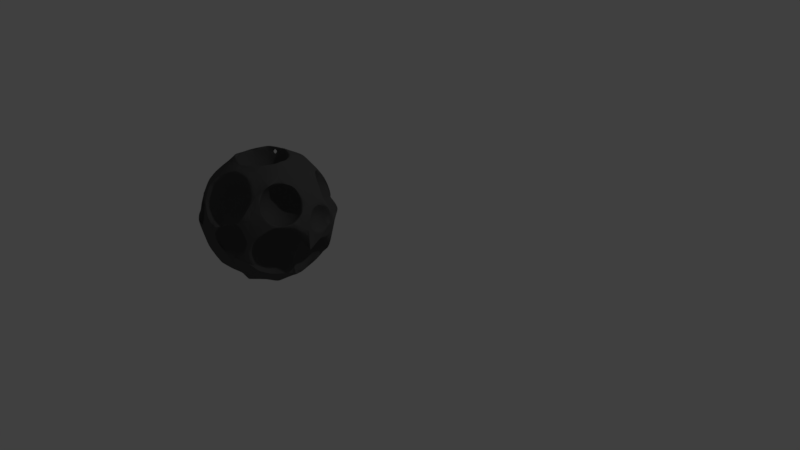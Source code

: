 # Source: asteroid.blend  (saved by Blender 2.78.0; exported with 4.5.12 LTS)
import bpy
from mathutils import Matrix  # noqa: F401  (used for matrix-valued properties, if any)

bpy.ops.wm.read_factory_settings(use_empty=True)
scene = bpy.context.scene
scene.name = 'Scene'

# ---- collections
col_collection_1 = bpy.data.collections.new('Collection 1'); scene.collection.children.link(col_collection_1)

# ---- materials (node trees are filled in below, after node groups)
mat_texture = bpy.data.materials.new('texture')
mat_texture.alpha_threshold = 0.0
mat_texture.use_transparent_shadow = False
mat_texture.diffuse_color = (0.09084, 0.09084, 0.09084, 1.0)
mat_texture.roughness = 0.5

# ---- material node trees

# ---- world
world_world = bpy.data.worlds.new('World'); scene.world = world_world
world_world.color = (0.05088, 0.05088, 0.05088)
world_world.use_sun_shadow = False
world_world.sun_shadow_jitter_overblur = 0.0
world_world.cycles.sampling_method = 'MANUAL'

# ---- cameras
cam_camera = bpy.data.cameras.new('Camera')
cam_camera.clip_end = 100.0
cam_camera.lens = 35.0
cam_camera.sensor_width = 32.0
cam_camera.sensor_height = 18.0
cam_camera.ortho_scale = 7.314
cam_camera.dof.focus_distance = 0.0
cam_camera.dof.aperture_fstop = 128.0

# ---- lights
light_lamp = bpy.data.lights.new('Lamp', 'POINT')
light_lamp.transmission_factor = 0.0
light_lamp.cutoff_distance = 30.0
light_lamp.energy = 100.0
light_lamp.shadow_buffer_clip_start = 1.001
light_lamp.shadow_soft_size = 0.1
light_lamp.shadow_maximum_resolution = 0.006
light_lamp.use_absolute_resolution = True

# ---- meshes
me_icosphere = bpy.data.meshes.new('Icosphere')
me_icosphere.from_pydata([(0.5803, -0.6219, -0.09244), (0.3608, -0.8447, 0.2385), (0.3829, -0.3899, 0.246), (0.7944, -0.2665, 0.09519), (0.7072, -0.2697, 0.5421), (0.6793, -0.4105, -0.05325), (0.4245, -0.7503, 0.03097), (0.4374, -0.4831, 0.0354), (0.3084, -0.614, 0.2299), (0.5633, -0.2742, 0.1457), (0.3546, -0.4861, 0.4604), (0.3416, -0.7534, 0.456), (0.7539, -0.2035, 0.3197), (0.512, -0.2761, 0.4084), (0.5452, -0.4154, 0.6344), (-0.5389, -0.6227, 0.1522), (-0.2282, -0.7835, 0.4436), (-0.3916, -0.7803, 0.05482), (-0.209, -0.8747, 0.2261), (-0.3455, -0.6523, 0.2853), (-0.5794, -0.5597, 0.3767), (-0.3967, -0.6542, 0.548), (0.4447, -0.0769, -0.5994), (0.7554, -0.2377, -0.3079), (0.5232, 0.1407, -0.2072), (0.3923, 0.1537, -0.6079), (0.562, -0.208, -0.4411), (0.4384, 0.2817, -0.3774), (0.4255, 0.01439, -0.3819), (0.6081, -0.08011, -0.2106), (0.6291, 0.3523, -0.2034), (0.8705, -0.09367, -0.1595), (0.7339, 0.1288, -0.1003), (0.117, 0.4904, -0.7224), (0.3859, 0.3513, -0.4702), (0.1849, 0.6788, -0.383), (0.5712, 0.6588, -0.3078), (0.2629, 0.3785, -0.8128), (0.2185, 0.3769, -0.5854), (0.421, 0.2967, -0.6645), (0.1004, 0.5694, -0.5342), (0.2584, 0.4876, -0.3859), (0.6949, 0.5387, -0.4185), (0.4855, 0.4759, -0.3417), (0.3674, 0.6684, -0.2905), (-0.1071, 0.4793, 0.3285), (-0.5259, -0.0792, 0.4669), (-0.6828, 0.1698, 0.2428), (-0.4366, 0.4981, 0.1614), (-0.2727, 0.1486, 0.3226), (-0.2399, 0.8245, 0.3338), (0.04554, 0.6768, 0.6015), (-0.2209, -0.06923, 0.676), (0.02529, 0.2591, 0.5946), (-0.7239, -0.08496, 0.5415), (-0.6, 0.08918, -0.1088), (-0.5617, -0.12, -0.4115), (-0.5617, 0.2983, -0.4115), (-0.7396, -0.2492, -0.05569), (-0.7396, 0.4276, -0.05569), (0.8962, 0.1612, -0.1132), (0.8121, -0.09761, 0.05493), (0.624, 0.1612, 0.05493), (0.8121, 0.42, 0.05493), (0.676, 0.001244, 0.327), (0.676, 0.3211, 0.327), (0.8467, 0.009072, -0.06781), (0.7362, 0.1612, -0.06781), (0.6868, 0.009071, 0.03104), (0.8467, 0.3133, -0.06781), (0.6868, 0.3133, 0.03104), (0.8962, -0.143, 0.191), (0.6068, 0.06717, 0.191), (0.7173, -0.08494, 0.191), (0.7173, 0.4073, 0.191), (0.6068, 0.2552, 0.191), (0.8162, -0.08494, 0.3509), (0.6374, 0.1612, 0.3509), (0.7668, 0.06717, 0.4498), (0.7668, 0.2552, 0.4498), (-0.04735, -0.9377, 0.02569), (0.09619, -0.7401, 0.02569), (0.3284, -0.8156, 0.02569), (-0.007678, -0.8156, 0.2334), (0.2246, -0.7401, 0.2334), (0.2592, -0.8659, -0.068), (0.03828, -0.9377, -0.068), (0.1226, -0.8215, -0.068), (0.0005475, -0.8215, 0.007456), (0.2214, -0.7498, 0.007456), (0.02387, -0.7498, 0.1296), (-0.0605, -0.8659, 0.1296), (0.2969, -0.7498, 0.1296), (0.1604, -0.7054, 0.1296), (0.09933, -0.7498, 0.2517), (0.3202, -0.8215, 0.2517), (0.0616, -0.8659, 0.3271), (0.1981, -0.8215, 0.3271), (-0.6826, -0.02064, 0.4327), (-0.8485, -0.07454, 0.4327), (-0.7568, -0.07454, 0.5811), (-0.8296, -0.01637, 0.3658), (-0.7321, 0.01531, 0.3658), (-0.759, -0.06763, 0.4197), (-0.8026, -0.09931, 0.5069), (-0.7051, -0.06763, 0.5069), (-0.3157, -0.1115, -0.7314), (0.1299, 0.0333, -0.7314), (0.4053, -0.3458, -0.7314), (0.006762, -0.3458, -0.485), (0.006762, 0.09986, -0.9307), (-0.3723, -0.3458, -0.6964), (-0.1104, 0.01475, -0.6964), (0.3134, -0.123, -0.6964), (0.07916, -0.5686, -0.5516), (0.241, -0.3458, -0.5516), (-0.1828, -0.4835, -0.5516), (-0.1828, -0.2081, -0.5516), (0.07916, -0.123, -0.5516), (0.522, 0.7396, 0.1776), (0.1433, 0.6165, 0.1776), (0.3527, 0.6165, 0.5164), (-0.02606, 0.7396, 0.5164), (0.1865, 0.7493, 0.02483), (0.4091, 0.8216, 0.02483), (0.3475, 0.6323, 0.1479), (0.04888, 0.9387, 0.02483), (-0.01264, 0.7493, 0.1479), (0.248, 0.5599, 0.347), (0.4706, 0.6323, 0.347), (-0.1122, 0.8216, 0.347), (0.02538, 0.6323, 0.347), (0.1484, 0.6323, 0.5461), (-0.3536, 0.5056, -0.5888), (-0.6294, 0.416, -0.5888), (-0.477, 0.416, -0.3421), (-0.3065, 0.6506, -0.3421), (-0.5532, 0.6506, -0.1897), (-0.4807, 0.4275, -0.6104), (-0.3186, 0.6506, -0.6104), (-0.2909, 0.5654, -0.4655), (-0.2909, 0.7358, -0.4655), (-0.5532, 0.3748, -0.4655), (-0.3911, 0.4275, -0.4655), (-0.3634, 0.5127, -0.3205), (-0.6257, 0.4275, -0.3205), (-0.3634, 0.7885, -0.3205), (-0.5084, 0.5127, -0.2309), (-0.4082, 0.6506, -0.2309), (-0.6705, 0.5654, -0.2309), (0.5131, -0.5625, -0.4038), (0.6835, -0.3279, -0.4038), (0.5602, -0.7074, -0.1571), (0.5602, -0.4175, -0.1571), (0.836, -0.3279, -0.1571), (0.57, -0.4246, -0.4254), (0.4975, -0.6477, -0.2804), (0.5977, -0.3394, -0.2804), (0.4975, -0.4772, -0.2804), (0.7598, -0.2867, -0.2804), (0.5252, -0.5625, -0.1355), (0.6873, -0.3394, -0.1355), (0.8046, -0.4246, -0.04585), (0.6646, 0.5701, -0.1532), (0.508, 0.7857, -0.1532), (0.5513, 0.6525, 0.07341), (0.5603, 0.659, -0.1731), (0.7347, 0.5323, -0.03991), (0.4937, 0.7074, -0.03991), (0.5857, 0.5807, -0.03991), (0.6681, 0.5807, 0.09331), (0.5191, 0.7857, 0.09331), (0.2974, -0.06412, 0.4997), (0.191, -0.3917, 0.7126), (-0.04702, -0.06412, 0.7126), (0.191, 0.2635, 0.7126), (0.5761, 0.1383, 0.7126), (0.2349, -0.2567, 0.5572), (0.4612, -0.1831, 0.5572), (0.3986, -0.3757, 0.6823), (0.625, -0.06412, 0.6823), (0.4612, 0.05488, 0.5572), (0.09496, -0.06412, 0.5572), (0.0324, -0.2567, 0.6823), (0.2349, 0.1284, 0.5572), (0.0324, 0.1284, 0.6823), (0.3986, 0.2474, 0.6823), (-0.06883, -0.1831, 0.8848), (0.07106, 0.2474, 0.8848), (-0.06883, 0.05488, 0.8848), (-0.2423, -0.7525, 0.473), (-0.2749, -0.652, 0.5383), (-0.1568, -0.6904, 0.5383), (-0.2096, -0.652, 0.6439), (-0.192, -0.789, 0.4906), (-0.1418, -0.7525, 0.529), (-0.192, -0.716, 0.4906), (-0.2614, -0.6935, 0.4906), (-0.3235, -0.6935, 0.529), (-0.2112, -0.657, 0.529), (-0.1299, -0.716, 0.5911), (-0.3117, -0.657, 0.5911), (-0.1728, -0.657, 0.5911), (-0.2423, -0.6344, 0.5911), (-0.4946, -0.4266, -0.5814), (-0.1453, -0.5401, -0.5814), (-0.6508, -0.5401, -0.269), (-0.3015, -0.4266, -0.269), (-0.08564, -0.7237, -0.269), (-0.398, -0.7237, -0.07591), (-0.3062, -0.4411, -0.6088), (-0.06587, -0.8316, -0.4252), (-0.06587, -0.6158, -0.4252), (-0.6033, -0.4411, -0.4252), (-0.1927, -0.4411, -0.4252), (-0.398, -0.3744, -0.4252), (-0.1577, -0.8983, -0.2416), (-0.4898, -0.4411, -0.2416), (-0.1577, -0.5491, -0.2416), (-0.2144, -0.7237, -0.1281), (-0.5466, -0.6158, -0.1281), (-0.3413, -0.5491, -0.1281), (-0.792, 0.001925, 0.1549), (-0.792, 0.2238, 0.1549), (-0.8892, -0.05784, 0.1383), (-0.7652, 0.1128, 0.1383), (-0.8892, 0.2835, 0.1383), (-0.744, 0.04765, 0.2492), (-0.744, 0.178, 0.2492), (-0.8206, -0.05784, 0.2492), (-0.8206, 0.2835, 0.2492), (-0.7994, 0.007354, 0.3602), (-0.2764, 0.8506, -0.4472), (0.7236, 0.5257, -0.4472), (0.2764, -0.8506, 0.4472), (-0.7236, -0.5257, 0.4472), (0.8944, 0.0, 0.4472), (0.4253, -0.309, -0.8507), (0.2629, -0.809, -0.5257), (0.4253, 0.309, -0.8507), (-0.5257, 0.0, -0.8507), (-0.6882, -0.5, -0.5257), (-0.1625, 0.5, -0.8507), (0.9511, -0.309, 0.0), (-0.5878, -0.809, 0.0), (-0.5878, 0.809, 0.0), (0.0, 1.0, 0.0), (0.6882, 0.5, 0.5257), (0.1625, -0.5, 0.8507), (-0.4253, -0.309, 0.8507), (0.1625, 0.5, 0.8507), (-0.9068, 0.2849, 0.1409), (-0.8989, 0.2906, 0.1578), (-0.8635, 0.2975, 0.2492), (-0.9237, -0.06051, 0.1433), (-0.9148, -0.07649, 0.1896), (-0.9035, -0.08476, 0.2492), (-0.8856, -0.06653, 0.3426), (-0.8854, -0.06584, 0.3438), (-0.576, -0.4959, -0.5969), (-0.472, -0.4959, -0.6612), (-0.4606, -0.5, -0.6664), (-0.4071, -0.5144, -0.6858), (-0.1024, -0.7176, -0.6079), (-0.2082, -0.6408, -0.6887), (-0.1001, -0.721, -0.6042), (-0.07902, -0.8441, -0.451), (-0.0816, -0.8533, -0.4252), (-0.5858, -0.5, -0.589), (-0.6271, -0.5144, -0.5498), (-0.6486, -0.5337, -0.5182), (-0.6735, -0.5453, -0.4486), (-0.679, -0.5453, -0.4252), (-0.0967, -0.7367, -0.5866), (-0.08534, -0.8359, -0.475), (-0.6827, -0.5705, -0.3318), (-0.6686, -0.614, -0.2579), (-0.162, -0.9117, -0.2643), (-0.1629, -0.912, -0.2635), (-0.1729, -0.9113, -0.2445), (-0.6352, -0.6801, -0.1958), (-0.5466, -0.7841, -0.1281), (-0.6235, -0.6992, -0.1868), (-0.2331, -0.8983, -0.1949), (-0.5178, -0.8107, -0.118), (-0.3259, -0.8771, -0.1281), (-0.3504, -0.8702, -0.1197), (-0.5045, -0.8202, -0.1197), (-0.1357, -0.7713, 0.561), (-0.1299, -0.7444, 0.5911), (-0.168, -0.8065, 0.5231), (-0.152, -0.7948, 0.5353), (-0.1895, -0.8147, 0.515), (-0.201, -0.8166, 0.5086), (-0.3401, -0.7055, 0.562), (-0.3293, -0.6812, 0.5911), (-0.3175, -0.669, 0.6102), (-0.1322, -0.7285, 0.6092), (-0.2874, -0.657, 0.6304), (-0.2663, -0.6518, 0.6391), (-0.1949, -0.6646, 0.6467), (-0.1637, -0.6852, 0.6391), (-0.1496, -0.7017, 0.6304), (-0.3091, -0.6667, 0.6182), (-0.1395, -0.7194, 0.62), (-0.2289, -0.6535, 0.6467), (-0.211, -0.6564, 0.6489), (0.4594, 0.2474, 0.7806), (0.3192, 0.3052, 0.8413), (0.6325, -0.04096, 0.7217), (0.627, 0.0, 0.7398), (0.5913, 0.1239, 0.7425), (0.6306, -0.08148, 0.7119), (0.5705, -0.2625, 0.7051), (0.5829, -0.2382, 0.7083), (0.5512, -0.2819, 0.7083), (0.4336, -0.3757, 0.7389), (0.5938, -0.2094, 0.7146), (0.5637, 0.1642, 0.7535), (0.3529, -0.4089, 0.7739), (0.2592, -0.4286, 0.8229), (0.2208, -0.4198, 0.8507), (0.07276, -0.3759, 0.8824), (0.128, -0.3938, 0.8824), (0.1962, 0.2881, 0.8848), (0.2798, 0.3114, 0.8562), (0.3013, 0.3089, 0.8507), (0.5743, 0.1496, 0.7535), (0.07065, -0.3744, 0.8826), (0.0638, -0.3657, 0.8848), (-0.02775, 0.09403, 0.9656), (0.05617, 0.2164, 0.9338), (-0.04743, -0.2035, 0.9269), (-0.05747, -0.1482, 0.9443), (-0.03959, 0.02876, 0.9861), (-0.0502, -0.002467, 0.9824), (-0.0502, -0.03647, 0.9824), (0.09416, 0.2474, 0.9222), (0.07483, 0.2303, 0.9312), (0.5194, 0.7857, -0.1656), (0.512, 0.7954, -0.1547), (0.7607, 0.5512, -0.09197), (0.7734, 0.5449, -0.03991), (0.732, 0.5753, -0.163), (0.6838, 0.6292, -0.2212), (0.66, 0.659, -0.2348), (0.6591, 0.6603, -0.2348), (0.581, 0.7226, -0.2145), (0.4937, 0.8316, -0.03991), (0.5028, 0.8141, -0.1121), (0.5076, 0.809, -0.1298), (0.503, 0.8354, 0.008678), (0.5265, 0.8172, 0.08799), (0.5266, 0.8168, 0.08866), (0.5013, 0.8371, 0.0), (0.7705, 0.5517, 0.01808), (0.7754, 0.5508, 0.0), (0.6232, 0.7047, 0.1707), (0.6201, 0.7095, 0.1693), (0.6114, 0.7187, 0.1638), (0.6308, 0.6953, 0.1678), (0.738, 0.5753, 0.08313), (0.5382, 0.7995, 0.1078), (0.7053, 0.6077, 0.1217), (0.7044, -0.4246, -0.5085), (0.7119, -0.4153, -0.5043), (0.79, -0.3361, -0.4193), (0.7585, -0.3815, -0.4688), (0.6797, -0.4731, -0.515), (0.66, -0.5002, -0.515), (0.6106, -0.5496, -0.5067), (0.6022, -0.5625, -0.5013), (0.6726, -0.4887, -0.5162), (0.5869, -0.6098, -0.4705), (0.5517, -0.6561, -0.4185), (0.5436, -0.6811, -0.3726), (0.8089, -0.3224, -0.3786), (0.8469, -0.315, -0.2804), (0.548, -0.7172, -0.2804), (0.8693, -0.3323, -0.205), (0.5731, -0.7343, -0.1996), (0.8801, -0.3654, -0.1487), (0.6266, -0.728, -0.1279), (0.604, -0.7343, -0.1496), (0.8805, -0.3762, -0.1387), (0.855, -0.4246, -0.07705), (0.8322, -0.4627, -0.04585), (-0.3189, 0.6508, -0.6107), (-0.3188, 0.6513, -0.6103), (-0.3196, 0.6499, -0.6112), (-0.4056, 0.5434, -0.6591), (-0.4546, 0.5079, -0.6626), (-0.47, 0.5, -0.6606), (-0.5252, 0.4599, -0.6445), (-0.6268, 0.4239, -0.5978), (-0.6386, 0.4239, -0.5905), (-0.6673, 0.4357, -0.5675), (-0.3144, 0.7582, -0.5116), (-0.3334, 0.7943, -0.4655), (-0.3935, 0.8141, -0.3262), (-0.3717, 0.8141, -0.3641), (-0.3379, 0.7983, -0.4589), (-0.7208, 0.5288, -0.2989), (-0.6938, 0.5823, -0.2487), (-0.6705, 0.6202, -0.2309), (-0.4671, 0.7885, -0.2564), (-0.4989, 0.7754, -0.2309), (-0.5159, 0.7654, -0.224), (-0.6146, 0.6952, -0.2113), (-0.6291, 0.6818, -0.2164), (0.07366, 0.9728, 0.02483), (0.03492, 0.9816, 0.05276), (-0.08286, 0.9387, 0.169), (0.03356, 0.9819, 0.05431), (0.4456, 0.8482, 0.05275), (0.4091, 0.8638, 0.02483), (0.531, 0.7767, 0.1721), (0.5018, 0.8205, 0.1234), (0.2408, 0.9167, -0.02517), (0.3022, 0.8993, -0.01269), (0.3384, 0.8901, 0.0), (0.1463, 0.9525, 0.0), (0.181, 0.9387, -0.01269), (-0.08709, 0.9367, 0.1742), (-0.0894, 0.9354, 0.1771), (0.5381, 0.7549, 0.2092), (0.5236, 0.7052, 0.347), (-0.09196, 0.932, 0.1872), (-0.09039, 0.9343, 0.1808), (-0.1122, 0.8756, 0.347), (-0.1012, 0.8556, 0.4048), (-0.05872, 0.8248, 0.496), (-0.04021, 0.7981, 0.5251), (0.489, 0.6891, 0.4436), (0.4183, 0.6724, 0.5289), (0.4662, 0.6891, 0.4834), (0.007171, 0.7637, 0.5613), (0.239, 0.6981, 0.6153), (0.2285, 0.7034, 0.6167), (0.1197, 0.7206, 0.6035), (0.3345, 0.6724, 0.5806), (0.02566, 0.08613, -0.9685), (0.08984, 0.06528, -0.9685), (0.1975, 0.03789, -0.9307), (-0.01977, 0.08552, -0.9736), (-0.02696, 0.08297, -0.9752), (-0.2266, 0.02402, -0.9307), (0.2547, 0.01662, -0.9106), (-0.257, 0.011, -0.9247), (-0.265, 0.0, -0.9247), (-0.3794, -0.1722, -0.8567), (-0.384, -0.1951, -0.8507), (-0.3933, -0.2812, -0.8062), (-0.3853, -0.3857, -0.7643), (0.4207, -0.2622, -0.8523), (0.4207, -0.3056, -0.8523), (0.4205, -0.3106, -0.8507), (0.4129, -0.3869, -0.7909), (0.4188, -0.3291, -0.8376), (-0.3424, -0.5, -0.7395), (-0.3288, -0.5259, -0.7233), (-0.2519, 0.01475, -0.9254), (0.2738, -0.001004, -0.9039), (0.3958, -0.1828, -0.861), (0.3805, -0.447, -0.761), (0.3203, -0.5519, -0.699), (0.3117, -0.5632, -0.6928), (-0.2044, -0.4992, -0.5809), (-0.2181, -0.4953, -0.5938), (-0.2827, -0.5561, -0.6868), (-0.2752, -0.5367, -0.6709), (-0.2964, -0.566, -0.7052), (-0.1244, -0.6631, -0.6683), (-0.2054, -0.6321, -0.6987), (-0.1571, -0.5625, -0.6029), (-0.2291, -0.6148, -0.7004), (-0.171, -0.5198, -0.5752), (-0.2743, -0.582, -0.7036), (0.3042, -0.5686, -0.6907), (-0.06408, -0.6727, -0.661), (-0.1495, -0.5431, -0.5871), (-0.1518, -0.5361, -0.5825), (0.1111, -0.667, -0.6648), (0.07519, -0.6727, -0.6691), (-0.7998, 0.008348, 0.3608), (-0.8008, 0.007354, 0.361), (-0.7963, 0.01502, 0.3589), (-0.8266, -0.007231, 0.3631), (-0.7801, 0.05021, 0.349), (-0.7701, 0.09018, 0.3525), (-0.7749, 0.06695, 0.3508), (-0.8346, -0.009525, 0.3658), (-0.8757, -0.01637, 0.3943), (-0.8763, -0.009525, 0.3916), (-0.8692, -0.05693, 0.4288), (-0.8308, -0.09016, 0.5069), (-0.8579, -0.07327, 0.4463), (-0.8692, -0.05695, 0.4288), (-0.8133, -0.09159, 0.5282), (-0.829, -0.08966, 0.5123), (-0.7685, -0.07363, 0.5828), (0.3454, -0.8858, 0.01521), (0.3333, -0.8917, 0.0), (0.2995, -0.8952, -0.03718), (0.2592, -0.9021, -0.068), (0.1824, -0.9217, -0.09496), (0.1575, -0.9287, -0.1), (0.05958, -0.967, -0.068), (0.1332, -0.9377, -0.09496), (0.02286, -0.9851, -0.03717), (-0.02669, -0.9877, 0.01783), (-0.007785, -0.9975, 0.0), (0.01123, -0.9918, -0.02247), (-0.003045, -0.9984, -0.004926), (0.3771, -0.8602, 0.1296), (0.3767, -0.8615, 0.1206), (-0.05302, -0.9686, 0.07049), (-0.0605, -0.953, 0.1296), (-0.05905, -0.9571, 0.1181), (-0.04266, -0.9208, 0.223), (-0.03107, -0.9124, 0.2479), (0.3723, -0.8594, 0.1474), (0.3354, -0.8583, 0.2459), (0.3067, -0.8632, 0.2788), (0.01796, -0.8976, 0.2938), (0.0616, -0.8871, 0.3271), (0.2396, -0.8786, 0.3271), (0.2087, -0.8872, 0.3377), (0.1779, -0.8836, 0.3457), (0.08732, -0.8846, 0.3361), (0.862, 0.4161, 0.04766), (0.8377, 0.4338, 0.09632), (0.8122, 0.4381, 0.191), (0.9023, 0.3761, 0.0), (0.9111, 0.36, -0.01866), (0.9319, 0.3272, -0.03758), (0.9334, 0.2851, -0.06781), (0.9369, 0.2655, -0.07397), (0.9318, 0.1871, -0.1007), (0.9318, 0.1353, -0.1007), (0.9381, 0.03876, -0.06781), (0.9497, -0.06573, 0.01084), (0.9511, -0.05036, 0.0), (0.9466, -0.08722, 0.03534), (0.9373, -0.1132, 0.1087), (0.9269, -0.1331, 0.191), (0.9216, -0.1293, 0.2322), (0.8048, 0.4153, 0.2926), (0.7973, 0.4073, 0.3203), (0.7926, 0.3928, 0.3469), (0.9144, -0.1091, 0.2894), (0.9024, -0.0916, 0.3384), (0.7937, 0.3382, 0.3958), (0.7993, 0.2658, 0.4498), (0.8958, 0.007265, 0.4367), (0.8983, -0.02108, 0.4167), (0.8831, 0.02938, 0.4498), (0.8979, -0.02554, 0.4134), (0.8084, 0.225, 0.4644), (0.8375, 0.1186, 0.4746), (0.8297, 0.157, 0.4719), (0.8756, 0.04555, 0.4544), (-0.6192, 0.1213, -0.7127), (-0.6551, 0.3873, -0.5951), (-0.6218, 0.06508, -0.7264), (-0.6406, 0.0, -0.725), (-0.6708, -0.2239, -0.626), (-0.6474, 0.4163, -0.4115), (-0.6481, 0.4057, -0.4655), (-0.6859, 0.4404, -0.5458), (-0.6698, 0.4214, -0.5308), (-0.7657, -0.4008, -0.4115), (-0.7476, -0.3561, -0.5031), (-0.807, 0.485, -0.06854), (-0.7647, 0.5048, -0.187), (-0.7122, 0.4807, -0.3352), (-0.7315, 0.5048, -0.3277), (-0.6628, 0.4275, -0.3806), (-0.7921, -0.4109, -0.3308), (-0.8236, -0.4016, -0.2549), (-0.8849, -0.373, -0.08339), (-0.8206, 0.1784, 0.1062), (-0.8098, 0.1453, 0.1042), (-0.8009, 0.08918, 0.111), (-0.8013, 0.08658, 0.1107), (-0.8218, 0.02359, 0.1145), (-0.8261, 0.01697, 0.1173), (-0.8618, 0.4276, 0.01983), (-0.8536, 0.4432, 0.0), (-0.9085, 0.3496, 0.08372), (-0.9171, 0.2701, 0.1247), (-0.8297, 0.1964, 0.1038), (-0.8758, 0.2425, 0.1116), (-0.9108, 0.2679, 0.1218), (-0.8835, -0.04047, 0.127), (-0.8983, -0.05121, 0.1313), (-0.9237, -0.06021, 0.143), (-0.9382, -0.2492, 0.06708), (-0.9448, -0.2899, 0.03257), (-0.9458, -0.314, 0.01028), (-0.9416, -0.322, 0.0), (-0.737, -0.1036, 0.604), (-0.7847, -0.08014, 0.563), (-0.7617, -0.08029, 0.5499), (-0.7702, -0.0818, 0.5594), (-0.7057, -0.1053, 0.6365), (-0.7314, -0.073, 0.5307), (-0.721, -0.06975, 0.5297), (0.009701, 0.1951, 0.9359), (-0.02599, 0.1208, 0.9568), (-0.01593, 0.1179, 0.9304), (-0.02026, 0.111, 0.9347), (0.08058, 0.4125, 0.871), (-0.01241, 0.131, 0.8801), (-0.01134, 0.134, 0.8848), (-0.03338, 0.1037, 0.8848), (-0.04167, 0.08875, 0.9012), (-0.08862, 0.06438, 0.9689), (-0.0891, 0.06376, 0.9687), (-0.02491, 0.1049, 0.933), (-0.2659, -0.07088, 0.9066), (-0.4253, -0.125, 0.8507), (-0.5136, -0.157, 0.7832), (-0.6811, -0.08356, 0.5708), (-0.7019, -0.06522, 0.529), (-0.722, -0.0935, 0.624), (-0.6964, -0.1052, 0.6436), (-0.7545, -0.0726, 0.5816), (-0.7094, -0.06263, 0.5257), (-0.767, -0.07137, 0.5853), (-0.7574, -0.07262, 0.5833), (-0.6983, -0.05791, 0.5053), (-0.6984, -0.05843, 0.5069), (-0.703, -0.06122, 0.5178), (-0.5815, -0.1579, 0.7314), (-0.677, 0.002647, 0.4293), (-0.6966, 0.04111, 0.3929), (-0.6753, -0.01368, 0.4471), (-0.7321, 0.07655, 0.3658), (-0.7583, 0.09311, 0.3566), (-0.761, 0.09679, 0.3556), (-0.7706, 0.1037, 0.3569), (-0.7693, 0.2041, 0.2766), (-0.7601, 0.1897, 0.2814), (-0.7556, 0.1108, 0.3407), (-0.7545, 0.1209, 0.3319), (-0.7578, 0.1083, 0.3443), (0.07187, 0.5662, 0.781), (0.07193, 0.5658, 0.7815), (0.07979, 0.4731, 0.8507), (-0.7725, 0.5139, 0.19), (-0.7935, 0.4834, 0.1974), (-0.8308, 0.4236, 0.2364), (-0.8509, 0.2877, 0.2916), (-0.8147, 0.2654, 0.2801), (-0.8498, 0.2874, 0.2911), (0.04218, 0.6928, 0.6395), (-0.3302, 0.8292, 0.3162), (-0.4076, 0.809, 0.2915), (-0.5751, 0.7237, 0.2215), (-0.6534, 0.6722, 0.216), (0.02038, 0.7178, 0.6124), (-0.1268, 0.8195, 0.5059), (-0.2311, 0.849, 0.3779), (-0.2076, 0.8492, 0.4152), (-0.2599, 0.8459, 0.347), (0.703, 0.5469, -0.4307), (0.7071, 0.5359, -0.45), (0.4507, 0.3389, -0.8062), (0.4113, 0.3523, -0.8225), (0.3325, 0.3699, -0.8283), (0.4669, 0.3392, -0.7944), (0.2732, 0.389, -0.8284), (0.2517, 0.4024, -0.8238), (0.1321, 0.5128, -0.7718), (0.6958, 0.5572, -0.4181), (0.5879, 0.6726, -0.321), (0.09487, 0.5879, -0.7261), (0.0792, 0.6584, -0.6785), (0.5579, 0.6965, -0.3133), (0.4454, 0.7725, -0.3163), (0.1114, 0.7971, -0.5304), (0.1126, 0.799, -0.5283), (0.08275, 0.6781, -0.6633), (0.2906, 0.8321, -0.366), (0.3763, 0.809, -0.3422), (0.2645, 0.8377, -0.3802), (0.2218, 0.8416, -0.4297), (0.119, 0.8035, -0.5236), (0.2178, 0.8418, -0.4355), (0.1436, 0.8182, -0.5084), (0.9082, -0.138, -0.2242), (0.9173, -0.07962, -0.1767), (0.903, -0.1612, -0.2515), (0.8529, -0.2344, -0.3293), (0.7853, -0.2843, -0.474), (0.7817, -0.2852, -0.4831), (0.752, -0.2833, -0.5153), (0.6081, -0.2022, -0.7005), (0.6116, -0.2062, -0.6952), (0.6023, -0.1828, -0.7145), (0.5979, -0.1735, -0.7188), (0.5035, 0.01018, -0.7909), (0.6018, -0.1808, -0.7158), (0.9247, 0.02205, -0.138), (0.9287, 0.1196, -0.1169), (0.5004, 0.02673, -0.7933), (0.9251, 0.2291, -0.136), (0.8883, 0.3346, -0.1513), (0.5067, 0.2699, -0.7804), (0.5093, 0.248, -0.7865), (0.8862, 0.3391, -0.1534), (0.5613, 0.4455, -0.418), (0.5987, 0.48, -0.4105), (0.511, 0.3023, -0.7627), (0.4585, 0.3107, -0.6302), (0.4475, 0.3198, -0.596), (0.4846, 0.3158, -0.6879), (0.4979, 0.3247, -0.712), (0.4569, 0.3443, -0.517), (0.7775, 0.4858, -0.288), (0.8372, 0.4175, -0.224), (0.7653, 0.4972, -0.3134), (0.6202, 0.4925, -0.4128), (0.5358, 0.4168, -0.428), (0.4713, 0.3541, -0.4889), (0.5245, 0.336, -0.7348), (0.72, 0.5231, -0.4521), (0.705, 0.5214, -0.4576), (0.7072, 0.5228, -0.4615), (0.6774, 0.5096, -0.4338), (0.7283, 0.5212, -0.4379), (0.7243, 0.5229, -0.4476), (-0.2096, -0.8865, 0.2259), (-0.2067, -0.8843, 0.2416), (-0.2185, -0.887, 0.2092), (-0.2432, -0.8185, 0.5), (-0.2158, -0.8383, 0.4456), (-0.2426, -0.8047, 0.4904), (-0.2425, -0.8054, 0.4906), (-0.2145, -0.8441, 0.4291), (-0.3557, -0.8737, 0.0534), (-0.4367, -0.855, 0.01534), (-0.587, -0.809, 0.001318), (-0.5882, -0.8081, 0.001405), (-0.6153, -0.7687, 0.01128), (-0.2528, -0.7849, 0.4826), (-0.388, -0.6729, 0.5566), (-0.3123, -0.7281, 0.5064), (-0.294, -0.7383, 0.4906), (-0.3351, -0.7215, 0.5334), (-0.3405, -0.7245, 0.545), (-0.2781, -0.7525, 0.4832), (-0.4028, -0.6603, 0.5571), (-0.4195, -0.6514, 0.5531), (-0.6186, -0.5903, 0.4651), (-0.6626, -0.5847, 0.4072), (-0.6007, -0.5899, 0.4782), (-0.6893, -0.5973, 0.3343), (-0.6953, -0.6027, 0.2709), (-0.6905, -0.6277, 0.1853), (-0.6329, -0.7403, 0.03098), (0.3628, -0.7643, 0.4758), (0.3643, -0.7758, 0.464), (0.3613, -0.7854, 0.4474), (0.3705, -0.8381, 0.3121), (0.3647, -0.849, 0.2438), (0.3671, -0.8495, 0.2346), (0.4661, -0.839, 0.07186), (0.5487, -0.8217, 0.0), (0.5718, -0.8087, -0.02661), (0.5716, -0.809, -0.02619), (0.3784, -0.7058, 0.5218), (0.6234, -0.7439, -0.07476), (0.653, -0.7008, -0.08519), (0.5881, -0.6222, -0.0931), (0.6121, -0.6697, -0.0869), (0.6045, -0.7742, -0.05496), (0.4222, -0.5987, 0.5964), (0.5663, -0.4165, 0.6385), (0.5521, -0.4301, 0.6412), (0.5095, -0.5, 0.6362), (0.4969, -0.5118, 0.6327), (0.6604, -0.4509, -0.06075), (0.6486, -0.4584, -0.05808), (0.6345, -0.4715, -0.0566), (0.6246, -0.4902, -0.05951), (0.586, -0.6067, -0.08896), (0.586, -0.6096, -0.09017), (0.8676, -0.4202, -0.01659), (0.8289, -0.4677, -0.04385), (0.7987, -0.4428, -0.04042), (0.7641, -0.4377, -0.04585), (0.6968, -0.439, -0.06083), (0.741, -0.2739, 0.5346), (0.7174, -0.2859, 0.5567), (0.6453, -0.3679, 0.6116), (0.8985, -0.2825, 0.1669), (0.9069, -0.3411, 0.08826), (0.8962, -0.3755, 0.02786), (0.7843, -0.2671, 0.4892), (0.8295, -0.2426, 0.3906), (0.8703, -0.2496, 0.2742), (0.8817, -0.4045, 0.0)], [], [(0, 773, 774, 776, 775), (0, 6, 770, 777, 773), (0, 7, 6), (0, 788, 787, 786, 785, 784, 783, 5, 7), (1, 766, 767), (2, 10, 8), (3, 12, 9), (1, 11, 764, 765, 766), (2, 13, 10), (3, 797, 802, 12), (4, 795, 796, 779, 14), (14, 780, 781, 782), (12, 801, 800, 794, 4), (13, 4, 14), (13, 14, 10), (10, 14, 782, 778), (11, 772, 762), (11, 762, 763, 764), (12, 4, 13), (12, 13, 9), (9, 13, 2), (10, 778, 772, 11), (10, 11, 8), (8, 11, 1), (5, 3, 9), (5, 9, 7), (7, 9, 2), (7, 2, 8), (7, 8, 6), (6, 8, 1), (6, 1, 767, 768), (6, 768, 769, 771, 770), (15, 20, 759, 760), (15, 19, 20), (16, 738, 746, 752, 749, 748, 750, 751, 747, 21), (21, 753, 754), (19, 16, 21), (19, 21, 20), (20, 21, 754, 757), (18, 734, 740, 737, 16), (20, 757, 755, 756), (20, 756, 758, 759), (18, 16, 19), (18, 19, 17), (17, 19, 15), (17, 15, 761, 745), (17, 745, 744, 743, 742), (22, 26, 699, 698), (22, 28, 26), (23, 31, 691, 693, 694), (24, 32, 29), (30, 32, 24), (32, 705, 704, 31), (32, 31, 29), (29, 31, 23), (31, 704, 692), (31, 692, 691), (27, 30, 24), (28, 24, 29), (28, 29, 26), (26, 29, 23), (27, 24, 28), (27, 28, 25), (25, 28, 22), (26, 23, 695, 696, 697), (26, 697, 699), (33, 38, 37), (33, 40, 38), (34, 43, 724, 725), (35, 44, 41), (44, 36, 43), (44, 43, 41), (41, 43, 34), (43, 36, 42), (43, 42, 730, 723, 713, 712, 724), (42, 36, 676, 675), (42, 675, 666), (40, 35, 41), (40, 41, 38), (38, 41, 34), (39, 34, 725, 719, 716, 715), (39, 715, 717), (38, 34, 39), (38, 39, 37), (37, 39, 668, 669, 670), (45, 50, 48), (45, 51, 50), (46, 52, 49), (45, 53, 51), (46, 634, 622, 52), (52, 620, 618, 619, 616), (53, 613, 614, 610, 608, 612), (53, 612, 649, 648, 647, 51), (51, 647, 656), (52, 616, 615, 613, 53), (52, 53, 49), (49, 53, 45), (51, 656, 661), (51, 661, 662, 664, 663, 50), (50, 663, 665), (47, 639, 638, 636, 635, 637, 631, 46), (50, 665, 657), (50, 657, 658, 659, 48), (48, 659, 660, 650), (47, 46, 49), (47, 49, 48), (48, 49, 45), (54, 623, 624), (54, 601, 605, 626, 623), (55, 583, 582, 581, 59), (59, 587, 588, 573), (58, 586, 585, 584, 583, 55), (57, 55, 59), (57, 59, 574, 576, 575, 577, 567), (56, 58, 55), (56, 55, 57), (56, 57, 562, 564), (60, 66, 540, 539), (60, 67, 66), (60, 69, 67), (60, 538, 537, 536, 69), (61, 71, 544, 543), (62, 72, 68), (63, 74, 70), (61, 73, 71), (62, 75, 72), (63, 531, 532, 74), (64, 78, 76), (65, 79, 77), (79, 558, 560, 559, 78), (79, 78, 77), (77, 78, 64), (78, 559, 561, 556), (78, 556, 554, 555, 557, 76), (76, 557, 551), (74, 548, 549, 65), (75, 65, 77), (75, 77, 72), (72, 77, 64), (73, 64, 76), (73, 76, 71), (71, 76, 551, 550, 546), (74, 65, 75), (74, 75, 70), (70, 75, 62), (72, 64, 73), (72, 73, 68), (68, 73, 61), (71, 546, 545), (71, 545, 544), (69, 534, 533, 530, 63), (69, 63, 70), (69, 70, 67), (67, 70, 62), (67, 62, 68), (67, 68, 66), (66, 68, 61), (66, 61, 543, 541), (66, 541, 542, 540), (80, 516, 510), (81, 90, 88), (82, 92, 89), (80, 91, 517, 518, 516), (81, 93, 90), (82, 515, 514, 92), (83, 96, 524, 520), (84, 97, 94), (95, 97, 84), (97, 528, 529, 96), (97, 96, 94), (94, 96, 83), (96, 529, 525), (96, 525, 524), (92, 95, 84), (93, 84, 94), (93, 94, 90), (90, 94, 83), (91, 83, 520, 519), (91, 519, 517), (92, 84, 93), (92, 93, 89), (89, 93, 81), (90, 83, 91), (90, 91, 88), (88, 91, 80), (85, 82, 89), (85, 89, 87), (87, 89, 81), (87, 81, 88), (87, 88, 86), (86, 88, 80), (86, 80, 510, 511, 513, 512, 509), (86, 509, 507), (98, 635, 636, 102), (98, 637, 635), (99, 104, 103), (98, 105, 632, 631, 637), (99, 496, 495, 104), (100, 630, 627), (104, 498, 602, 604), (105, 607, 628, 633), (105, 633, 632), (104, 604, 603, 606, 607, 105), (104, 105, 103), (103, 105, 98), (101, 492, 494, 99), (102, 638, 639, 640, 489, 490, 488), (101, 99, 103), (101, 103, 102), (102, 103, 98), (106, 117, 111), (107, 118, 112), (108, 115, 113), (115, 109, 118), (115, 118, 113), (113, 118, 107), (118, 109, 117), (118, 117, 112), (112, 117, 106), (117, 109, 116), (117, 116, 111), (111, 116, 467, 468, 470, 469, 471, 460), (116, 109, 114), (116, 114, 479, 472, 474, 480, 481, 476), (114, 109, 115), (114, 115, 466, 478), (110, 107, 112), (110, 112, 461, 446), (119, 416, 417, 414, 124), (119, 425, 416), (120, 128, 125), (119, 129, 426, 425), (120, 131, 128), (121, 440, 434), (122, 436, 439, 132), (132, 437, 440, 121), (130, 430, 431, 432, 122), (131, 122, 132), (131, 132, 128), (128, 132, 121), (129, 121, 434, 435, 433), (129, 433, 426), (130, 122, 131), (130, 131, 127), (127, 131, 120), (128, 121, 129), (128, 129, 125), (125, 129, 119), (126, 411, 413, 412), (126, 412, 423, 424, 127), (126, 127, 123), (123, 127, 120), (124, 415, 420, 419), (123, 120, 125), (123, 125, 124), (124, 125, 119), (133, 139, 389, 390), (133, 140, 139), (134, 142, 138), (133, 143, 140), (134, 570, 568, 142), (135, 147, 144), (136, 148, 146), (148, 137, 407, 406), (148, 406, 405, 146), (146, 405, 399), (149, 137, 147), (149, 147, 145), (145, 147, 135), (147, 137, 148), (147, 148, 144), (144, 148, 136), (141, 136, 146), (141, 146, 400, 401, 398), (142, 145, 135), (143, 135, 144), (143, 144, 140), (140, 144, 136), (142, 135, 143), (142, 143, 138), (138, 143, 133), (140, 136, 141), (140, 141, 139), (139, 141, 397, 388), (139, 388, 387), (139, 387, 389), (150, 156, 375, 374), (151, 157, 155), (150, 158, 156), (151, 159, 157), (152, 776, 774, 382, 383), (153, 785, 786, 160), (154, 162, 161), (162, 791, 792), (162, 792, 793, 783, 784, 161), (161, 784, 785, 153), (160, 787, 788, 775, 776, 152), (159, 154, 161), (159, 161, 157), (157, 161, 153), (158, 153, 160), (158, 160, 156), (156, 160, 152), (157, 153, 158), (157, 158, 155), (155, 158, 150), (156, 152, 380, 378), (156, 378, 375), (163, 167, 341, 343), (164, 168, 166), (163, 169, 167), (164, 349, 348, 168), (165, 357, 360, 170), (171, 359, 358, 357, 165), (170, 363, 361), (168, 171, 165), (169, 165, 170), (169, 170, 167), (167, 170, 361, 355), (168, 165, 169), (168, 169, 166), (166, 169, 163), (167, 355, 356, 342), (167, 342, 341), (172, 177, 178), (172, 182, 177), (172, 184, 182), (172, 181, 184), (173, 320, 319, 179), (174, 187, 183), (175, 188, 185), (176, 318, 307, 186), (173, 322, 323, 321, 320), (174, 189, 187), (175, 325, 324, 188), (176, 311, 327, 318), (188, 337, 338, 331), (189, 330, 334, 335), (189, 335, 336, 333, 187), (187, 333, 332), (186, 308, 326, 325, 175), (188, 331, 330, 189, 615, 616, 619, 611, 610, 614), (188, 614, 613, 615, 189, 185), (185, 189, 174), (187, 332, 329), (187, 329, 328, 183), (183, 328, 322, 173), (179, 316, 315), (180, 309, 310, 311, 176), (181, 176, 186), (181, 186, 184), (184, 186, 175), (184, 175, 185), (184, 185, 182), (182, 185, 174), (182, 174, 183), (182, 183, 177), (177, 183, 173), (180, 176, 181), (180, 181, 178), (178, 181, 172), (177, 173, 179), (177, 179, 178), (178, 179, 315, 313), (190, 746, 738, 739, 194), (190, 752, 746), (190, 197, 749, 752), (190, 196, 197), (191, 201, 198), (192, 202, 199), (191, 203, 201), (192, 200, 202), (193, 306, 305), (200, 297, 304, 302), (200, 302, 301, 202), (202, 301, 300, 193), (203, 193, 305, 299), (203, 299, 298, 201), (201, 298, 303, 296), (202, 193, 203), (202, 203, 199), (199, 203, 191), (201, 296, 295), (201, 295, 294, 198), (198, 294, 751, 750), (195, 200, 192), (196, 192, 199), (196, 199, 197), (197, 199, 191), (197, 191, 198), (197, 198, 748, 749), (195, 192, 196), (195, 196, 194), (194, 196, 190), (194, 293, 292, 290), (204, 213, 269, 268, 259), (205, 214, 210, 468, 467, 476, 481), (204, 215, 213), (205, 212, 214), (206, 220, 280, 276), (207, 221, 217), (208, 219, 218), (219, 209, 221), (219, 221, 218), (218, 221, 207), (221, 209, 220), (221, 220, 217), (217, 220, 206), (220, 209, 284, 281), (220, 281, 282, 280), (216, 219, 208), (212, 208, 218), (212, 218, 214), (214, 218, 207), (215, 207, 217), (215, 217, 213), (213, 217, 206), (211, 216, 208), (214, 207, 215), (214, 215, 210), (210, 215, 204), (213, 206, 275, 272), (213, 272, 271, 270, 269), (211, 208, 212), (211, 212, 265, 273), (222, 225, 584, 585), (222, 227, 225), (223, 230, 226), (222, 229, 227), (223, 228, 230), (231, 484, 486), (228, 645, 643), (228, 643, 642, 654, 230), (230, 654, 655), (229, 257, 258, 231), (229, 231, 227), (227, 231, 486, 488, 490, 646, 644), (230, 655, 653, 253), (230, 253, 252, 226), (226, 252, 251), (224, 229, 222), (227, 644, 645, 228), (227, 228, 225), (225, 228, 223), (225, 223, 591, 581, 582), (225, 582, 583, 584), (232, 401, 400, 399, 405, 406, 407, 408, 409, 245), (233, 667, 666, 675, 676, 679, 680, 685, 350, 340, 339, 347, 346), (232, 245, 246), (233, 346, 345, 344, 343, 341, 342, 356, 533, 534, 535, 721, 720, 722, 731), (234, 763, 762, 772, 778, 782, 781, 248), (235, 755, 757, 754, 753, 747, 751, 294, 295, 296, 303, 249), (236, 561, 559, 560, 247, 327, 311, 310), (247, 435, 434, 440, 437, 438, 250), (250, 649, 612, 608, 609, 617, 334, 330, 331, 338), (250, 648, 649), (249, 248, 323, 322, 328, 329, 332, 333, 336), (249, 303, 298, 299, 305, 306, 300, 301, 302, 304, 248), (248, 321, 323), (248, 781, 780, 779, 796, 317, 314, 313, 315, 316, 319, 320, 321), (246, 423, 412, 413), (246, 245, 658, 657, 665, 663, 664, 428, 424, 423), (245, 660, 659, 658), (244, 743, 744), (244, 511, 510, 516, 518, 740, 734, 733, 735, 741, 742, 743), (243, 550, 551, 557, 555, 236, 800, 801, 802, 797, 798), (245, 588, 587, 589, 652, 651, 650, 660), (245, 409, 404, 403, 402, 576, 574, 573, 588), (241, 270, 271), (238, 373, 374, 375, 378, 380, 383, 382, 777, 770, 771), (243, 542, 541, 543, 544, 545, 546, 550), (243, 693, 691, 692, 704, 705, 707, 537, 538, 539, 540, 542), (239, 669, 668, 671), (239, 242, 683, 678, 677, 674, 673, 672, 670, 669), (242, 232, 690, 688, 682, 681, 683), (242, 392, 391, 390, 389, 387, 388, 397, 398, 401, 232), (242, 240, 396, 395, 394, 393, 392), (240, 565, 564, 562, 563, 569, 396), (240, 241, 572, 566, 565), (240, 451, 452, 453, 459, 261, 260, 259, 268, 241), (237, 455, 454, 463, 462, 447, 443, 442, 239), (237, 372, 369, 370, 371, 373, 238, 464, 457, 458), (255, 224, 254), (257, 229, 256), (254, 224, 595, 596), (256, 229, 224, 255), (279, 216, 277, 278), (285, 219, 216, 283), (267, 211, 266), (286, 209, 219, 285), (283, 216, 279), (268, 269, 270, 241), (287, 286, 285, 283, 279, 278, 513, 511, 244), (265, 212, 205, 263), (278, 277, 267, 266, 274, 238, 512, 513), (260, 204, 259), (263, 205, 480, 474, 475, 264), (266, 211, 273, 274), (277, 216, 211, 267), (275, 206, 276), (282, 281, 284, 287, 244), (284, 209, 286, 287), (262, 210, 204, 260, 261), (289, 200, 195, 288), (297, 200, 289), (304, 297, 289, 288, 291, 290, 292, 234, 248), (288, 195, 291), (291, 195, 194, 290), (306, 193, 300), (338, 337, 324, 325, 326, 250), (309, 180, 312), (312, 180, 314, 317), (316, 179, 319), (308, 186, 307), (326, 308, 307, 318, 327, 247, 250), (314, 180, 178, 313), (337, 188, 324), (351, 171, 168, 348, 354), (349, 164, 340, 350), (358, 359, 362, 353, 352, 417, 416, 425, 426, 433, 435, 247), (347, 166, 345, 346), (363, 170, 360), (339, 164, 166, 347), (362, 171, 353), (359, 171, 362), (352, 351, 354, 420, 415, 414, 417), (345, 166, 163, 344), (354, 348, 349, 350, 685, 684, 686, 687, 689, 246, 421, 422, 418, 419, 420), (344, 163, 343), (340, 164, 339), (353, 171, 351, 352), (367, 365, 364, 368, 372, 237, 703, 700, 698, 699, 697, 696), (368, 369, 372), (382, 774, 773, 777), (371, 150, 374, 373), (379, 154, 159, 377), (384, 381, 379, 377, 376, 366, 367, 696, 695, 694, 693, 243), (365, 151, 155, 364), (377, 159, 376), (385, 162, 154, 381, 384), (381, 154, 379), (386, 162, 385), (370, 155, 150, 371), (366, 151, 365, 367), (380, 152, 383), (364, 155, 370, 369, 368), (376, 159, 151, 366), (402, 149, 145, 575, 576), (408, 137, 149, 404, 409), (395, 134, 394), (403, 149, 402), (394, 134, 138, 393), (407, 137, 408), (393, 138, 391, 392), (391, 138, 133, 390), (400, 146, 399), (397, 141, 398), (404, 149, 403), (411, 126, 410), (427, 130, 127, 424, 428), (410, 126, 422, 421), (422, 126, 123, 418), (429, 130, 427), (436, 122, 432), (437, 132, 439, 438), (438, 439, 436, 432, 431, 662, 661, 656, 647, 648, 250), (418, 123, 124, 419), (413, 411, 410, 421, 246), (431, 430, 429, 427, 428, 664, 662), (415, 124, 414), (430, 130, 429), (445, 446, 461, 448, 449, 240, 242), (466, 115, 108, 465), (471, 469, 477), (467, 116, 476), (474, 472, 473, 475), (482, 114, 478), (479, 114, 482, 483), (448, 106, 450, 449), (457, 108, 454, 455, 456, 458), (477, 469, 470, 210, 262), (470, 468, 210), (481, 480, 205), (442, 441, 444, 445, 242, 239), (454, 108, 113, 463), (444, 110, 446, 445), (456, 455, 237), (465, 108, 457, 464), (450, 106, 111, 452, 451), (449, 450, 451, 240), (443, 110, 441, 442), (462, 113, 107, 447), (483, 482, 478, 466, 465, 464, 238), (458, 456, 237), (461, 112, 106, 448), (459, 460, 471, 477, 262, 261), (475, 473, 264), (441, 110, 444), (473, 472, 479, 483, 238, 274, 273, 265, 263, 264), (453, 111, 460, 459), (447, 107, 110, 443), (452, 111, 453), (463, 113, 462), (489, 640, 641), (493, 491, 487, 485, 231, 258), (498, 104, 495, 499), (491, 101, 487), (496, 99, 494, 497), (485, 484, 231), (492, 101, 491, 493), (487, 101, 102, 488, 486, 484, 485), (490, 489, 641, 646), (527, 526, 523, 522, 521, 514, 515, 501, 502, 769, 768, 767, 766, 765, 234), (505, 85, 87, 506), (504, 85, 505), (506, 87, 86, 508), (515, 82, 501), (508, 86, 507), (502, 503, 504, 505, 506, 508, 507, 509, 512, 238, 771, 769), (518, 517, 519, 520, 524, 525, 529, 528, 527, 234, 292, 293, 736, 737, 740), (522, 95, 521), (501, 82, 85, 503, 502), (523, 95, 522), (526, 97, 95, 523), (503, 85, 504), (528, 97, 526, 527), (521, 95, 92, 514), (553, 79, 552), (547, 532, 531, 530, 533, 356, 355, 361, 363, 360, 357, 358, 247), (538, 60, 539), (554, 556, 561, 236), (560, 558, 553, 552, 549, 548, 547, 247), (555, 554, 236), (552, 79, 65, 549), (558, 79, 553), (534, 69, 536, 535), (531, 63, 530), (548, 74, 532, 547), (580, 58, 578, 579), (586, 58, 597, 596, 595, 594), (571, 56, 566, 572), (600, 580, 579, 241, 271, 272, 275, 276, 280, 282, 244), (590, 593, 226, 251), (597, 58, 580, 600, 599, 598), (585, 586, 594, 224, 222), (569, 570, 134, 395, 396), (599, 600, 244, 744, 745, 761, 760, 759, 758, 235), (562, 57, 563), (593, 592, 226), (592, 591, 223, 226), (577, 575, 145), (598, 599, 235, 499, 495, 496, 497), (587, 59, 581, 591, 592, 593, 590, 589), (566, 56, 564, 565), (594, 595, 224), (578, 58, 56, 571), (579, 578, 571, 572, 241), (596, 597, 598, 497, 494, 492, 493, 258, 257, 256, 255, 254), (568, 567, 577, 145, 142), (574, 59, 573), (563, 57, 567, 568, 570, 569), (589, 590, 251, 252, 253, 653, 652), (604, 602, 500, 100), (603, 54, 606), (605, 601, 602, 498, 499, 235, 249), (607, 606, 603, 604, 100), (606, 54, 624, 628, 607), (601, 54, 603, 604, 602), (651, 47, 48, 650), (611, 609, 608, 610), (617, 618, 620, 621, 249, 336, 335, 334), (620, 52, 622, 621), (639, 47, 642, 643, 645, 644, 646, 641, 640), (621, 622, 634, 626, 605, 249), (634, 46, 631, 632, 633, 628, 624, 623, 626), (626, 625, 605), (629, 630, 100, 500), (625, 629, 500, 602, 601, 605), (609, 611, 619, 618, 617), (642, 47, 651, 652, 653, 655, 654), (636, 638, 102), (627, 628, 607, 100), (668, 39, 717, 718, 726, 671), (680, 44, 684, 685), (681, 40, 678, 683), (682, 35, 40, 681), (689, 690, 232, 246), (672, 37, 670), (678, 40, 33, 677), (684, 44, 35, 686), (673, 37, 672), (677, 33, 674), (679, 36, 44, 680), (688, 687, 686, 35, 682), (687, 688, 690, 689), (674, 33, 37, 673), (676, 36, 679), (709, 25, 706, 710), (719, 27, 25, 716), (708, 32, 30, 711), (728, 730, 42), (710, 706, 702, 701, 703, 237, 239), (711, 30, 720, 721), (732, 727, 233), (726, 714, 709, 710, 239, 671), (729, 728, 42, 666, 667), (701, 700, 703), (714, 718, 717, 715, 716, 25, 709), (723, 722, 720, 30, 713), (712, 27, 719, 725, 724), (706, 25, 22, 702), (707, 708, 711, 721, 535, 536, 537), (731, 732, 233), (705, 32, 708, 707), (727, 729, 667, 233), (695, 23, 694), (713, 30, 27, 712), (702, 22, 698, 700, 701), (722, 723, 730, 728, 729, 727, 732, 731), (718, 714, 726), (738, 16, 737, 736, 739), (733, 18, 735), (761, 15, 760), (739, 736, 293, 194), (750, 748, 198), (758, 756, 755, 235), (753, 21, 747), (735, 18, 17, 741), (734, 18, 733), (741, 17, 742), (780, 14, 779), (796, 795, 794, 800, 236, 310, 309, 312, 317), (793, 5, 783), (788, 0, 775), (798, 799, 803, 243), (803, 789, 790, 386, 385, 384, 243), (797, 3, 799, 798), (786, 787, 160), (790, 791, 162, 386), (799, 3, 5, 789, 803), (765, 764, 763, 234), (789, 5, 793, 792, 791, 790), (795, 4, 794), (801, 12, 802)])
me_icosphere.materials.append(mat_texture)
me_icosphere.use_remesh_preserve_volume = False
me_icosphere.use_remesh_preserve_attributes = False
me_icosphere.use_mirror_vertex_groups = False
me_icosphere.update()

# ---- objects
ob_icosphere = bpy.data.objects.new('Icosphere', me_icosphere)
ob_lamp = bpy.data.objects.new('Lamp', light_lamp)
ob_camera = bpy.data.objects.new('Camera', cam_camera)

# ---- transforms, parenting, visibility, modifiers, constraints
ob_icosphere.location = (0.3225, -1.707, 1.246)
ob_icosphere.rotation_euler = (6.248, -0.3603, 5.707)
ob_icosphere.scale = (0.7615, 0.7615, 0.7615)
ob_icosphere.lineart.crease_threshold = 0.0
_m = ob_icosphere.modifiers.new('Subsurf', 'SUBSURF')
_m.uv_smooth = 'PRESERVE_CORNERS'
_m.quality = 2
_m.levels = 3
_m.show_only_control_edges = False
ob_lamp.location = (4.076, 1.005, 5.904)
ob_lamp.rotation_euler = (0.6503, 0.05522, 1.866)
ob_lamp.lock_rotations_4d = False
ob_lamp.empty_display_type = 'ARROWS'
ob_lamp.color = (0.0, 0.0, 0.0, 0.0)
ob_lamp.lineart.crease_threshold = 0.0
ob_camera.location = (7.481, -6.508, 5.344)
ob_camera.rotation_euler = (1.109, 0.0, 0.8149)
ob_camera.lock_rotations_4d = False
ob_camera.empty_display_type = 'ARROWS'
ob_camera.color = (0.0, 0.0, 0.0, 0.0)
ob_camera.display_type = 'WIRE'
ob_camera.lineart.crease_threshold = 0.0

# ---- collection membership
col_collection_1.objects.link(ob_icosphere)
col_collection_1.objects.link(ob_lamp)
col_collection_1.objects.link(ob_camera)

# ---- scene / render settings (as saved in the file)
scene.camera = ob_camera
scene.frame_start = 1; scene.frame_end = 250; scene.frame_set(1)
scene.render.engine = 'BLENDER_EEVEE_NEXT'
scene.render.resolution_percentage = 50
scene.render.dither_intensity = 0.0
scene.cycles.use_denoising = False
scene.cycles.samples = 128
scene.cycles.sampling_pattern = 'TABULATED_SOBOL'
scene.cycles.light_sampling_threshold = 0.0
scene.cycles.use_adaptive_sampling = False
scene.cycles.use_light_tree = False
scene.cycles.blur_glossy = 0.0
scene.cycles.sample_clamp_indirect = 0.0
scene.view_settings.view_transform = 'Standard'
bpy.context.view_layer.update()
